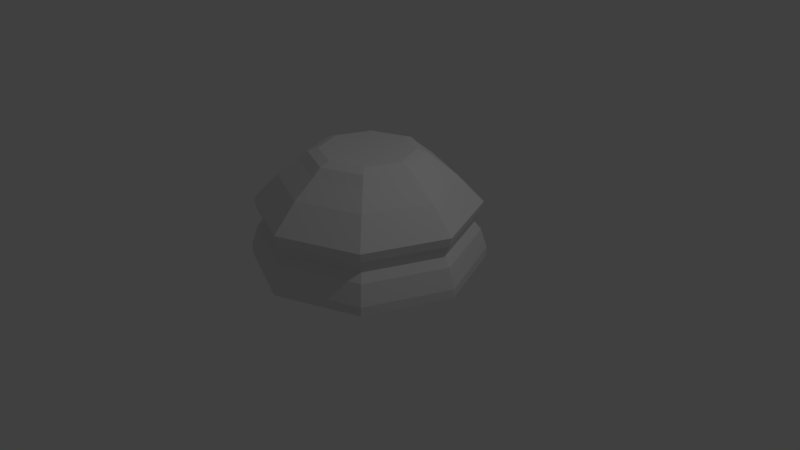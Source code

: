 # Source: LP_Rook.blend  (saved by Blender 2.79.0; exported with 4.5.12 LTS)
import bpy
from mathutils import Matrix  # noqa: F401  (used for matrix-valued properties, if any)

bpy.ops.wm.read_factory_settings(use_empty=True)
scene = bpy.context.scene
scene.name = 'Scene'

# ---- collections
col_collection_1 = bpy.data.collections.new('Collection 1'); scene.collection.children.link(col_collection_1)

# ---- world
world_world = bpy.data.worlds.new('World'); scene.world = world_world
world_world.color = (0.05088, 0.05088, 0.05088)
world_world.use_sun_shadow = False
world_world.sun_shadow_jitter_overblur = 0.0
world_world.cycles.sampling_method = 'MANUAL'

# ---- cameras
cam_camera = bpy.data.cameras.new('Camera')
cam_camera.clip_end = 100.0
cam_camera.lens = 35.0
cam_camera.sensor_width = 32.0
cam_camera.sensor_height = 18.0
cam_camera.ortho_scale = 7.314
cam_camera.dof.focus_distance = 0.0
cam_camera.dof.aperture_fstop = 128.0

# ---- lights
light_lamp = bpy.data.lights.new('Lamp', 'POINT')
light_lamp.transmission_factor = 0.0
light_lamp.cutoff_distance = 30.0
light_lamp.energy = 100.0
light_lamp.shadow_buffer_clip_start = 1.001
light_lamp.shadow_soft_size = 0.1
light_lamp.shadow_maximum_resolution = 0.006
light_lamp.use_absolute_resolution = True

# ---- meshes
me_cylinder = bpy.data.meshes.new('Cylinder')
me_cylinder.from_pydata([(0.0, 1.5, -1.0), (7.254e-08, 0.7324, 0.4116), (1.061, 1.061, -1.0), (0.5179, 0.5179, 0.4116), (1.5, 1.132e-07, -1.0), (0.7324, 2.954e-07, 0.4116), (1.061, -1.061, -1.0), (0.5179, -0.5179, 0.4116), (-4.888e-07, -1.5, -1.0), (-1.564e-07, -0.7324, 0.4116), (-1.061, -1.061, -1.0), (-0.5179, -0.5179, 0.4116), (-1.5, 1.448e-06, -1.0), (-0.7324, 9.503e-07, 0.4116), (-1.061, 1.061, -1.0), (-0.5179, 0.5179, 0.4116), (4.517e-08, 1.12, 0.09924), (0.7918, 0.7918, 0.09924), (1.12, 2.122e-07, 0.09924), (0.7918, -0.7918, 0.09924), (-3.197e-07, -1.12, 0.09924), (-0.7918, -0.7918, 0.09924), (-1.12, 1.209e-06, 0.09924), (-0.7918, 0.7918, 0.09924), (7.672e-08, 0.8482, 0.3092), (0.5997, 0.5997, 0.3092), (0.8482, 2.813e-07, 0.3092), (0.5997, -0.5997, 0.3092), (-1.997e-07, -0.8482, 0.3092), (-0.5997, -0.5997, 0.3092), (-0.8482, 1.036e-06, 0.3092), (-0.5997, 0.5997, 0.3092), (0.0, 1.5, -0.8826), (9.313e-09, 1.421, -0.6241), (1.061, 1.061, -0.8826), (1.005, 1.005, -0.6241), (1.5, 1.132e-07, -0.8826), (1.421, 1.336e-07, -0.6241), (1.061, -1.061, -0.8826), (1.005, -1.005, -0.6241), (-4.888e-07, -1.5, -0.8826), (-4.538e-07, -1.421, -0.6241), (-1.061, -1.061, -0.8826), (-1.005, -1.005, -0.6241), (-1.5, 1.448e-06, -0.8826), (-1.421, 1.399e-06, -0.6241), (-1.061, 1.061, -0.8826), (-1.005, 1.005, -0.6241), (1.104e-08, 1.406, -0.3547), (7.451e-09, 1.438, -0.237), (0.9945, 0.9945, -0.3547), (1.017, 1.017, -0.237), (1.406, 1.373e-07, -0.3547), (1.438, 1.295e-07, -0.237), (0.9945, -0.9945, -0.3547), (1.017, -1.017, -0.237), (-4.472e-07, -1.406, -0.3547), (-4.615e-07, -1.438, -0.237), (-0.9945, -0.9945, -0.3547), (-1.017, -1.017, -0.237), (-1.406, 1.389e-06, -0.3547), (-1.438, 1.409e-06, -0.237), (-0.9945, 0.9945, -0.3547), (-1.017, 1.017, -0.237), (1.961e-08, 1.334, -0.5152), (0.9431, 0.9431, -0.5152), (1.334, 1.56e-07, -0.5152), (0.9431, -0.9431, -0.5152), (-4.15e-07, -1.334, -0.5152), (-0.9431, -0.9431, -0.5152), (-1.334, 1.343e-06, -0.5152), (-0.9431, 0.9431, -0.5152), (9.364e-08, 0.5998, 0.4538), (0.4242, 0.4242, 0.4538), (0.5998, 3.4e-07, 0.4538), (0.4242, -0.4242, 0.4538), (-1.018e-07, -0.5998, 0.4538), (-0.4242, -0.4242, 0.4538), (-0.5998, 8.739e-07, 0.4538), (-0.4242, 0.4242, 0.4538)], [], [(37, 66, 67, 39), (27, 7, 9, 28), (28, 9, 11, 29), (30, 13, 15, 31), (29, 11, 13, 30), (35, 65, 66, 37), (65, 50, 52, 66), (66, 52, 54, 67), (54, 55, 57, 56), (33, 64, 65, 35), (47, 71, 64, 33), (23, 31, 24, 16), (16, 24, 25, 17), (18, 26, 27, 19), (17, 25, 26, 18), (45, 70, 71, 47), (70, 60, 62, 71), (71, 62, 48, 64), (64, 48, 50, 65), (43, 69, 70, 45), (41, 68, 69, 43), (19, 27, 28, 20), (20, 28, 29, 21), (22, 30, 31, 23), (21, 29, 30, 22), (39, 67, 68, 41), (67, 54, 56, 68), (68, 56, 58, 69), (69, 58, 60, 70), (36, 37, 39, 38), (34, 35, 37, 36), (74, 73, 72, 79, 78, 77, 76, 75), (32, 33, 35, 34), (49, 16, 17, 51), (63, 23, 16, 49), (59, 21, 22, 61), (46, 47, 33, 32), (44, 45, 47, 46), (4, 6, 8, 10, 12, 14, 0, 2), (42, 43, 45, 44), (51, 17, 18, 53), (53, 18, 19, 55), (61, 22, 23, 63), (40, 41, 43, 42), (38, 39, 41, 40), (15, 79, 72, 1), (1, 72, 73, 3), (3, 73, 74, 5), (5, 74, 75, 7), (4, 36, 38, 6), (52, 53, 55, 54), (55, 19, 20, 57), (57, 20, 21, 59), (2, 34, 36, 4), (0, 32, 34, 2), (7, 75, 76, 9), (9, 76, 77, 11), (11, 77, 78, 13), (13, 78, 79, 15), (14, 46, 32, 0), (62, 63, 49, 48), (48, 49, 51, 50), (50, 51, 53, 52), (12, 44, 46, 14), (10, 42, 44, 12), (31, 15, 1, 24), (24, 1, 3, 25), (25, 3, 5, 26), (26, 5, 7, 27), (8, 40, 42, 10), (56, 57, 59, 58), (58, 59, 61, 60), (60, 61, 63, 62), (6, 38, 40, 8)])
me_cylinder.use_remesh_preserve_volume = False
me_cylinder.use_remesh_preserve_attributes = False
me_cylinder.use_mirror_vertex_groups = False
me_cylinder.update()

# ---- objects
ob_chess_piece_base = bpy.data.objects.new('Chess Piece Base', me_cylinder)
ob_lamp = bpy.data.objects.new('Lamp', light_lamp)
ob_camera = bpy.data.objects.new('Camera', cam_camera)

# ---- transforms, parenting, visibility, modifiers, constraints
ob_chess_piece_base.location = (0.0, 0.0, 1.0)
ob_chess_piece_base.lineart.crease_threshold = 0.0
ob_lamp.location = (4.076, 1.005, 5.904)
ob_lamp.rotation_euler = (0.6503, 0.05522, 1.866)
ob_lamp.lock_rotations_4d = False
ob_lamp.empty_display_type = 'ARROWS'
ob_lamp.color = (0.0, 0.0, 0.0, 0.0)
ob_lamp.lineart.crease_threshold = 0.0
ob_camera.location = (7.481, -6.508, 5.344)
ob_camera.rotation_euler = (1.109, 0.0, 0.8149)
ob_camera.lock_rotations_4d = False
ob_camera.empty_display_type = 'ARROWS'
ob_camera.color = (0.0, 0.0, 0.0, 0.0)
ob_camera.display_type = 'WIRE'
ob_camera.lineart.crease_threshold = 0.0

# ---- collection membership
col_collection_1.objects.link(ob_chess_piece_base)
col_collection_1.objects.link(ob_lamp)
col_collection_1.objects.link(ob_camera)

# ---- scene / render settings (as saved in the file)
scene.camera = ob_camera
scene.frame_start = 1; scene.frame_end = 250; scene.frame_set(1)
scene.render.engine = 'BLENDER_EEVEE_NEXT'
scene.render.resolution_percentage = 50
scene.render.dither_intensity = 0.0
scene.cycles.use_denoising = False
scene.cycles.samples = 128
scene.cycles.sampling_pattern = 'TABULATED_SOBOL'
scene.cycles.use_adaptive_sampling = False
scene.cycles.use_light_tree = False
scene.cycles.blur_glossy = 0.0
scene.cycles.sample_clamp_indirect = 0.0
scene.view_settings.view_transform = 'Standard'
bpy.context.view_layer.update()
